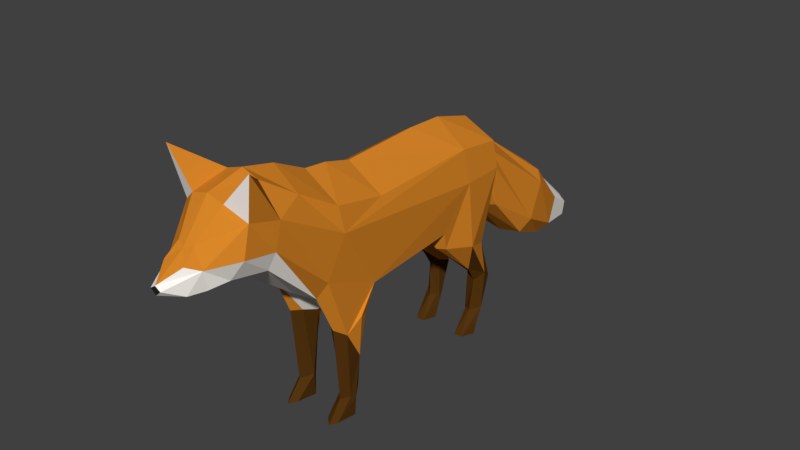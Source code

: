 # Source: fox.blend  (saved by Blender 2.78.0; exported with 4.5.12 LTS)
import bpy
from mathutils import Matrix  # noqa: F401  (used for matrix-valued properties, if any)

bpy.ops.wm.read_factory_settings(use_empty=True)
scene = bpy.context.scene
scene.name = 'Scene'

# ---- collections
col_collection_1 = bpy.data.collections.new('Collection 1'); scene.collection.children.link(col_collection_1)

# ---- materials (node trees are filled in below, after node groups)
mat_fox_white_001 = bpy.data.materials.new('Fox_White_001')
mat_fox_white_001.alpha_threshold = 0.0
mat_fox_white_001.use_transparent_shadow = False
mat_fox_white_001.diffuse_color = (1.0, 0.9539, 0.8916, 1.0)
mat_fox_white_001.specular_color = (0.25, 0.25, 0.25)
mat_fox_white_001.roughness = 0.5
mat_fox_brown_001 = bpy.data.materials.new('Fox_Brown_001')
mat_fox_brown_001.alpha_threshold = 0.0
mat_fox_brown_001.use_transparent_shadow = False
mat_fox_brown_001.diffuse_color = (0.7059, 0.2433, 0.02205, 1.0)
mat_fox_brown_001.specular_color = (0.25, 0.25, 0.25)
mat_fox_brown_001.roughness = 0.5
mat_fox_brownblack_001 = bpy.data.materials.new('Fox_BrownBlack_001')
mat_fox_brownblack_001.alpha_threshold = 0.0
mat_fox_brownblack_001.use_transparent_shadow = False
mat_fox_brownblack_001.diffuse_color = (0.08747, 0.03427, 0.005303, 1.0)
mat_fox_brownblack_001.specular_color = (0.25, 0.25, 0.25)
mat_fox_brownblack_001.roughness = 0.5
mat_fox_nose_001 = bpy.data.materials.new('Fox_nose_001')
mat_fox_nose_001.alpha_threshold = 0.0
mat_fox_nose_001.use_transparent_shadow = False
mat_fox_nose_001.diffuse_color = (0.01834, 0.01834, 0.01834, 1.0)
mat_fox_nose_001.specular_color = (0.25, 0.25, 0.25)
mat_fox_nose_001.roughness = 0.5

# ---- material node trees

# ---- world
world_world = bpy.data.worlds.new('World'); scene.world = world_world
world_world.color = (0.05088, 0.05088, 0.05088)
world_world.use_sun_shadow = False
world_world.sun_shadow_jitter_overblur = 0.0
world_world.cycles.sampling_method = 'MANUAL'

# ---- meshes
me_cube_003 = bpy.data.meshes.new('Cube.003')
me_cube_003.from_pydata([(0.5587, -0.4515, 3.223), (0.647, 1.492, 1.704), (0.6433, 1.376, 2.77), (0.3928, 2.102, 2.393), (0.5968, 2.109, 2.749), (0.2349, 2.283, 2.446), (0.5043, -0.865, 0.9479), (0.6253, -1.223, 3.003), (0.5618, -1.266, 3.384), (0.3776, -1.53, 2.087), (0.4346, -1.824, 3.71), (0.2615, -2.302, 4.024), (0.5799, -2.273, 3.586), (0.3742, -2.927, 2.98), (0.2657, -2.852, 3.905), (0.5316, -2.729, 3.695), (0.1367, -3.218, 3.472), (0.2986, -3.26, 3.221), (0.08638, -3.717, 3.071), (0.2091, -3.449, 2.938), (0.5642, -0.6132, 1.996), (0.5575, 0.9238, 2.104), (0.5588, -1.491, 2.374), (0.5574, -2.354, 3.178), (0.5588, -2.858, 3.27), (0.7027, -2.824, 4.402), (0.3331, 2.507, 1.913), (0.3922, 2.285, 2.712), (0.5569, 1.341, 3.278), (0.2805, -0.6314, 1.833), (0.1147, 1.286, 1.965), (0.381, 0.9226, 1.942), (0.5203, 2.104, 3.163), (0.1963, 2.065, 2.364), (0.1219, -1.373, 1.996), (0.4628, -2.411, 2.923), (0.2738, -3.2, 2.929), (0.1681, -3.428, 3.295), (0.3092, 2.315, 2.907), (0.3945, 0.948, 1.804), (0.5082, 1.912, 1.557), (0.251, 1.907, 1.54), (0.5123, 2.022, 0.983), (0.389, 2.038, 1.566), (0.5197, 1.011, 1.812), (0.2065, 0.9321, 1.917), (0.5206, 1.95, 0.4079), (0.3912, 2.25, 0.9102), (0.4339, 1.7, 1.152), (0.2668, 2.137, 0.8884), (0.5225, 1.84, 0.1792), (0.4813, 2.165, 0.8814), (0.4267, 1.858, 0.8941), (0.2776, 1.897, 0.99), (0.5195, 1.781, -0.005713), (0.3877, 1.81, 0.3605), (0.3867, 1.919, 0.005832), (0.2873, 1.868, 0.3654), (0.2531, 1.892, 0.2436), (0.443, 1.549, 0.01575), (0.3116, 1.548, 0.01312), (0.2497, 1.783, -0.006792), (0.5205, -0.7484, 1.561), (0.2507, -0.7472, 1.613), (0.4465, -0.8472, 0.4235), (0.5822, -0.8939, 1.613), (0.2512, -1.166, 1.516), (0.5152, -1.113, 1.388), (0.3304, -0.8117, 0.988), (0.2021, -0.915, 1.426), (0.4932, -0.9443, 0.2863), (0.3972, -1.265, 1.488), (0.2597, -0.9898, 0.3542), (0.4855, -0.9599, -0.002491), (0.3885, -1.161, 0.3217), (0.4756, -1.042, 0.3306), (0.3163, -0.9066, 0.2839), (0.2739, -0.9586, -0.00334), (0.3959, -1.406, 0.01258), (0.2894, -1.311, 0.04447), (0.4699, -1.302, 0.03159), (0.3181, 3.695, 2.087), (0.4809, 3.303, 1.402), (0.4347, 3.607, 1.931), (0.363, 3.176, 1.184), (0.2659, 4.356, 1.339), (0.357, 4.064, 0.995), (0.2174, 3.903, 0.8471), (0.1447, 4.878, 1.03), (0.1636, 4.798, 0.8243), (-0.5586, -0.4515, 3.223), (-0.6471, 1.492, 1.704), (-5.644e-05, 1.428, 3.609), (-5.644e-05, 1.428, 1.993), (5.721e-05, -0.8727, 1.788), (-0.6434, 1.375, 2.77), (-0.393, 2.101, 2.393), (-8.969e-05, 2.101, 3.421), (-0.597, 2.108, 2.749), (-0.2463, 2.283, 2.446), (-0.005699, 2.28, 3.137), (-0.5042, -0.8651, 0.9479), (-0.6252, -1.223, 3.003), (-0.5616, -1.266, 3.384), (7.646e-05, -1.263, 3.733), (-0.3774, -1.53, 2.087), (-0.4344, -1.824, 3.71), (0.0001027, -1.793, 3.99), (9.125e-05, -1.562, 2.041), (-0.2612, -2.302, 4.024), (-0.5796, -2.273, 3.586), (0.0001276, -2.297, 4.108), (0.0001329, -2.405, 2.702), (-0.3739, -2.927, 2.98), (-0.2654, -2.852, 3.905), (-0.5313, -2.729, 3.695), (0.0001585, -2.924, 2.895), (-0.1363, -3.218, 3.472), (-0.2982, -3.26, 3.221), (0.0001977, -3.717, 3.125), (-0.08599, -3.717, 3.071), (0.0001769, -3.295, 2.824), (-0.2087, -3.449, 2.938), (0.0001757, -3.269, 3.434), (-0.5641, -0.6133, 1.996), (-0.5576, 0.9237, 2.104), (-0.5586, -1.491, 2.374), (-0.5571, -2.354, 3.178), (-0.5585, -2.858, 3.27), (0.0001977, -3.717, 2.997), (-0.7024, -2.824, 4.402), (-0.0001064, 2.44, 1.838), (-0.3334, 2.507, 1.913), (-0.4036, 2.285, 2.712), (-0.0001195, 2.705, 2.873), (-0.557, 1.341, 3.278), (-2.679e-05, 0.828, 3.628), (-1.689e-05, 0.6277, 1.835), (-0.2804, -0.6315, 1.833), (-0.1148, 1.286, 1.965), (3.641e-05, -0.4515, 3.574), (-0.3811, 0.9226, 1.942), (-0.5205, 2.104, 3.163), (-0.1965, 2.065, 2.364), (-0.005698, 2.277, 2.396), (5.828e-05, -0.8945, 3.695), (-0.1218, -1.373, 1.996), (-0.4625, -2.411, 2.923), (0.0001551, -2.856, 3.974), (-0.2734, -3.2, 2.929), (-0.1677, -3.428, 3.295), (-0.3206, 2.315, 2.907), (-0.3946, 0.9479, 1.804), (-0.5083, 1.912, 1.557), (-0.2511, 1.907, 1.54), (-0.5124, 2.022, 0.983), (-0.3892, 2.038, 1.566), (-0.5197, 1.011, 1.812), (-0.2066, 0.9321, 1.917), (-0.5207, 1.95, 0.4079), (-0.3914, 2.25, 0.9102), (-0.4341, 1.7, 1.152), (-0.267, 2.137, 0.8884), (-0.5226, 1.84, 0.1792), (-0.4815, 2.165, 0.8814), (-0.4269, 1.858, 0.8941), (-0.2777, 1.897, 0.99), (-0.5197, 1.781, -0.005713), (-0.3879, 1.81, 0.3605), (-0.3868, 1.919, 0.005832), (-0.2875, 1.868, 0.3654), (-0.2532, 1.892, 0.2436), (-0.4431, 1.549, 0.01575), (-0.3117, 1.548, 0.01312), (-0.2498, 1.783, -0.006792), (-0.5204, -0.7484, 1.561), (-0.2506, -0.7472, 1.613), (-0.4464, -0.8473, 0.4235), (-0.582, -0.894, 1.613), (-0.251, -1.166, 1.516), (-0.5151, -1.113, 1.388), (-0.3303, -0.8118, 0.988), (-0.202, -0.915, 1.426), (-0.493, -0.9444, 0.2863), (-0.3971, -1.265, 1.488), (-0.2596, -0.9898, 0.3542), (-0.4854, -0.96, -0.002491), (-0.3883, -1.161, 0.3217), (-0.4755, -1.042, 0.3306), (-0.3162, -0.9066, 0.2839), (-0.2737, -0.9587, -0.00334), (-0.3958, -1.406, 0.01258), (-0.2892, -1.311, 0.04447), (-0.4698, -1.302, 0.03159), (-0.3184, 3.695, 2.087), (-0.0001416, 3.152, 1.124), (-0.4812, 3.303, 1.402), (-0.4351, 3.607, 1.931), (-0.3632, 3.176, 1.184), (-0.0001771, 3.873, 0.7976), (-0.2663, 4.356, 1.339), (-0.3574, 4.064, 0.995), (-0.0001733, 3.796, 2.13), (-0.2178, 3.903, 0.8471), (-0.1452, 4.878, 1.03), (-0.0002219, 4.781, 0.7808), (-0.0002286, 4.915, 1.124), (-0.164, 4.798, 0.8243)], [], [(30, 93, 144), (108, 9, 35), (116, 13, 36), (17, 37, 119), (19, 17, 18), (13, 24, 17), (35, 23, 24), (9, 34, 66), (14, 15, 25), (121, 36, 19), (121, 19, 129), (112, 35, 116), (3, 33, 144), (94, 137, 31), (137, 93, 30), (30, 33, 41), (34, 94, 69), (87, 199, 89), (86, 87, 89), (202, 85, 88), (85, 86, 89), (31, 21, 29), (33, 30, 144), (108, 34, 9), (116, 35, 13), (121, 116, 36), (18, 17, 119), (19, 36, 17), (129, 19, 18), (36, 13, 17), (35, 9, 23), (13, 35, 24), (31, 137, 45), (112, 108, 35), (108, 94, 34), (5, 3, 144), (29, 94, 31), (45, 137, 30), (66, 34, 69), (206, 202, 88), (89, 199, 205), (88, 85, 89), (205, 206, 88), (89, 205, 88), (139, 144, 93), (108, 147, 105), (116, 149, 113), (118, 119, 150), (122, 120, 118), (113, 118, 128), (147, 128, 127), (105, 179, 146), (114, 130, 115), (121, 122, 149), (121, 129, 122), (112, 116, 147), (96, 144, 143), (94, 141, 137), (137, 139, 93), (139, 154, 143), (146, 182, 94), (203, 207, 199), (201, 207, 203), (202, 204, 200), (200, 207, 201), (141, 138, 125), (143, 144, 139), (108, 105, 146), (116, 113, 147), (121, 149, 116), (120, 119, 118), (122, 118, 149), (129, 120, 122), (149, 118, 113), (147, 127, 105), (113, 128, 147), (141, 158, 137), (112, 147, 108), (108, 146, 94), (99, 144, 96), (138, 141, 94), (158, 139, 137), (179, 182, 146), (206, 204, 202), (207, 205, 199), (204, 207, 200), (205, 204, 206), (207, 204, 205), (5, 144, 131), (26, 5, 131), (21, 20, 29), (140, 28, 136), (7, 0, 8), (28, 0, 7), (32, 4, 27), (28, 2, 4), (4, 3, 5), (29, 20, 62), (8, 104, 107), (7, 8, 10), (12, 10, 11), (22, 7, 12), (23, 12, 15), (11, 111, 148), (10, 107, 111), (24, 15, 17), (12, 11, 25), (15, 14, 16), (37, 123, 119), (17, 16, 37), (9, 22, 23), (2, 7, 20), (15, 12, 25), (11, 14, 25), (27, 5, 26), (2, 21, 44), (26, 131, 84), (14, 148, 16), (0, 140, 145), (92, 28, 32), (97, 32, 100), (4, 2, 1), (21, 31, 39), (3, 4, 40), (33, 3, 43), (43, 40, 51), (40, 1, 42), (39, 45, 53), (41, 43, 47), (30, 41, 49), (44, 39, 48), (1, 44, 48), (45, 30, 49), (62, 65, 6), (69, 63, 68), (22, 9, 71), (94, 29, 63), (20, 22, 67), (63, 62, 68), (134, 38, 83), (27, 26, 82), (38, 27, 82), (83, 82, 86), (84, 195, 199), (82, 84, 87), (81, 83, 85), (202, 81, 85), (39, 31, 45), (136, 28, 92), (2, 28, 7), (38, 32, 27), (100, 32, 38), (32, 28, 4), (8, 145, 104), (27, 4, 5), (10, 8, 107), (12, 7, 10), (22, 20, 7), (63, 29, 62), (23, 22, 12), (24, 23, 15), (11, 10, 111), (16, 148, 123), (17, 15, 16), (37, 16, 123), (62, 20, 65), (71, 9, 66), (21, 2, 20), (134, 100, 38), (1, 2, 44), (82, 26, 84), (14, 11, 148), (8, 0, 145), (97, 92, 32), (40, 4, 1), (140, 0, 28), (44, 21, 39), (43, 3, 40), (41, 33, 43), (53, 45, 49), (67, 22, 71), (69, 94, 63), (65, 20, 67), (6, 65, 67), (81, 134, 83), (84, 131, 195), (202, 134, 81), (83, 38, 82), (85, 83, 86), (87, 84, 199), (86, 82, 87), (99, 131, 144), (132, 131, 99), (125, 138, 124), (140, 136, 135), (102, 103, 90), (135, 102, 90), (142, 133, 98), (135, 98, 95), (98, 99, 96), (138, 175, 124), (103, 107, 104), (102, 106, 103), (110, 109, 106), (126, 110, 102), (127, 115, 110), (109, 148, 111), (106, 111, 107), (128, 118, 115), (110, 130, 109), (115, 117, 114), (150, 119, 123), (118, 150, 117), (105, 127, 126), (95, 124, 102), (115, 130, 110), (109, 130, 114), (133, 132, 99), (95, 157, 125), (132, 198, 131), (114, 117, 148), (90, 145, 140), (92, 142, 135), (97, 100, 142), (98, 91, 95), (125, 152, 141), (96, 153, 98), (143, 156, 96), (156, 164, 153), (153, 155, 91), (152, 166, 158), (154, 160, 156), (139, 162, 154), (157, 161, 152), (91, 161, 157), (158, 162, 139), (175, 101, 178), (182, 181, 176), (126, 184, 105), (94, 176, 138), (124, 180, 126), (176, 181, 175), (134, 197, 151), (133, 196, 132), (151, 196, 133), (197, 201, 196), (198, 199, 195), (196, 203, 198), (194, 200, 197), (202, 200, 194), (152, 158, 141), (136, 92, 135), (95, 102, 135), (151, 133, 142), (100, 151, 142), (142, 98, 135), (103, 104, 145), (133, 99, 98), (106, 107, 103), (110, 106, 102), (126, 102, 124), (176, 175, 138), (127, 110, 126), (128, 115, 127), (109, 111, 106), (117, 123, 148), (118, 117, 115), (150, 123, 117), (175, 178, 124), (184, 179, 105), (125, 124, 95), (134, 151, 100), (91, 157, 95), (196, 198, 132), (114, 148, 109), (103, 145, 90), (97, 142, 92), (153, 91, 98), (140, 135, 90), (157, 152, 125), (156, 153, 96), (154, 156, 143), (166, 162, 158), (180, 184, 126), (182, 176, 94), (178, 180, 124), (101, 180, 178), (194, 197, 134), (198, 195, 131), (202, 194, 134), (197, 196, 151), (200, 201, 197), (203, 199, 198), (201, 203, 196), (42, 48, 52), (53, 49, 58), (42, 52, 46), (56, 46, 50), (49, 47, 56), (52, 53, 57), (51, 42, 46), (47, 51, 46), (60, 58, 61), (60, 61, 54), (56, 50, 54), (50, 46, 59), (46, 55, 59), (55, 57, 60), (68, 6, 64), (69, 68, 76), (67, 71, 74), (71, 66, 72), (66, 69, 72), (6, 67, 75), (79, 72, 77), (77, 73, 80), (72, 76, 77), (76, 70, 73), (75, 74, 78), (74, 72, 79), (70, 75, 80), (47, 43, 51), (51, 40, 42), (48, 39, 53), (49, 41, 47), (52, 48, 53), (42, 1, 48), (57, 53, 58), (46, 52, 55), (58, 49, 56), (55, 52, 57), (56, 47, 46), (61, 58, 56), (59, 60, 54), (56, 54, 61), (54, 50, 59), (60, 57, 58), (59, 55, 60), (68, 62, 6), (64, 6, 70), (72, 69, 76), (75, 67, 74), (74, 71, 72), (76, 68, 64), (70, 6, 75), (73, 70, 80), (76, 64, 70), (79, 77, 78), (78, 77, 80), (77, 76, 73), (80, 75, 78), (78, 74, 79), (155, 165, 161), (166, 171, 162), (155, 159, 165), (169, 163, 159), (162, 169, 160), (165, 170, 166), (164, 159, 155), (160, 159, 164), (173, 174, 171), (173, 167, 174), (169, 167, 163), (163, 172, 159), (159, 172, 168), (168, 173, 170), (181, 177, 101), (182, 189, 181), (180, 187, 184), (184, 185, 179), (179, 185, 182), (101, 188, 180), (192, 190, 185), (190, 193, 186), (185, 190, 189), (189, 186, 183), (188, 191, 187), (187, 192, 185), (183, 193, 188), (160, 164, 156), (164, 155, 153), (161, 166, 152), (162, 160, 154), (165, 166, 161), (155, 161, 91), (170, 171, 166), (159, 168, 165), (171, 169, 162), (168, 170, 165), (169, 159, 160), (174, 169, 171), (172, 167, 173), (169, 174, 167), (167, 172, 163), (173, 171, 170), (172, 173, 168), (181, 101, 175), (177, 183, 101), (185, 189, 182), (188, 187, 180), (187, 185, 184), (189, 177, 181), (183, 188, 101), (186, 193, 183), (189, 183, 177), (192, 191, 190), (191, 193, 190), (190, 186, 189), (193, 191, 188), (191, 192, 187), (18, 119, 129), (120, 129, 119)])
me_cube_003.polygons.foreach_set('material_index', [0, 0, 0, 0, 0, 0, 0, 0, 0, 0, 0, 0, 0, 0, 0, 0, 0, 0, 0, 0, 0, 0, 0, 0, 0, 0, 0, 0, 0, 0, 0, 0, 0, 0, 0, 0, 0, 0, 0, 0, 0, 0, 0, 0, 0, 0, 0, 0, 0, 0, 0, 0, 0, 0, 0, 0, 0, 0, 0, 0, 0, 0, 0, 0, 0, 0, 0, 0, 0, 0, 0, 0, 0, 0, 0, 0, 0, 0, 0, 0, 0, 0, 0, 0, 0, 0, 0, 0, 1, 1, 1, 1, 1, 1, 1, 1, 1, 1, 1, 1, 1, 1, 1, 1, 1, 1, 1, 1, 1, 1, 1, 1, 1, 1, 1, 1, 1, 1, 1, 1, 1, 1, 1, 1, 1, 1, 1, 1, 1, 1, 1, 1, 1, 1, 1, 1, 1, 1, 1, 1, 1, 1, 1, 1, 1, 1, 1, 1, 1, 1, 1, 1, 1, 1, 1, 1, 1, 1, 1, 1, 1, 1, 1, 1, 1, 1, 1, 1, 1, 1, 1, 1, 1, 1, 1, 1, 1, 1, 1, 1, 1, 1, 1, 1, 1, 1, 1, 1, 1, 1, 1, 1, 1, 1, 1, 1, 1, 1, 1, 1, 1, 1, 1, 1, 1, 1, 1, 1, 1, 1, 1, 1, 1, 1, 1, 1, 1, 1, 1, 1, 1, 1, 1, 1, 1, 1, 1, 1, 1, 1, 1, 1, 1, 1, 1, 1, 1, 1, 1, 1, 1, 1, 1, 1, 1, 1, 1, 1, 1, 1, 1, 1, 1, 1, 1, 1, 1, 1, 1, 1, 1, 1, 1, 1, 1, 1, 1, 1, 1, 1, 1, 1, 1, 1, 1, 1, 1, 1, 1, 1, 1, 1, 1, 1, 1, 1, 1, 1, 1, 1, 1, 1, 1, 1, 2, 2, 2, 2, 2, 2, 2, 2, 2, 2, 2, 2, 2, 2, 2, 2, 2, 2, 2, 2, 2, 2, 2, 2, 2, 2, 2, 2, 2, 2, 2, 2, 2, 2, 2, 2, 2, 2, 2, 2, 2, 2, 2, 2, 2, 2, 2, 2, 2, 2, 2, 2, 2, 2, 2, 2, 2, 2, 2, 2, 2, 2, 2, 2, 2, 2, 2, 2, 2, 2, 2, 2, 2, 2, 2, 2, 2, 2, 2, 2, 2, 2, 2, 2, 2, 2, 2, 2, 2, 2, 2, 2, 2, 2, 2, 2, 2, 2, 2, 2, 2, 2, 2, 2, 2, 2, 2, 2, 2, 2, 2, 2, 2, 2, 2, 2, 3, 3])
me_cube_003.materials.append(mat_fox_white_001)
me_cube_003.materials.append(mat_fox_brown_001)
me_cube_003.materials.append(mat_fox_brownblack_001)
me_cube_003.materials.append(mat_fox_nose_001)
me_cube_003.use_remesh_preserve_volume = False
me_cube_003.use_remesh_preserve_attributes = False
me_cube_003.use_mirror_vertex_groups = False
me_cube_003.update()
arm_armature_001 = bpy.data.armatures.new('Armature.001')  # bones are not reproduced

# ---- objects
ob_skelleton = bpy.data.objects.new('Skelleton', arm_armature_001)
ob_cube_001 = bpy.data.objects.new('Cube_001', me_cube_003)

# ---- transforms, parenting, visibility, modifiers, constraints
ob_skelleton.location = (0.0, 0.0, 0.0)
ob_skelleton.lineart.crease_threshold = 0.0
ob_cube_001.parent = ob_skelleton
ob_cube_001.location = (0.0, 0.0, 0.0)
ob_cube_001.scale = (0.6164, 0.6164, 0.6164)
ob_cube_001.lineart.crease_threshold = 0.0
_vg = ob_cube_001.vertex_groups.new(name='Bone')
_vg.add([0, 1, 2, 3, 4, 5, 6, 7, 8, 9, 10, 11, 12, 13, 14, 15, 16, 17, 18, 19, 20, 21, 22, 23, 24, 25, 26, 27, 28, 29, 30, 31, 32, 33, 34, 35, 36, 37, 38, 39, 40, 41, 42, 43, 44, 45, 46, 47, 48, 49, 50, 51, 52, 53, 54, 55, 56, 57, 58, 59, 60, 61, 62, 63, 64, 65, 66, 67, 68, 69, 70, 71, 72, 73, 74, 75, 76, 77, 78, 79, 80, 81, 82, 83, 84, 85, 86, 87, 88, 89, 90, 91, 92, 93, 94, 95, 96, 97, 98, 99, 100, 101, 102, 103, 104, 105, 106, 107, 108, 109, 110, 111, 112, 113, 114, 115, 116, 117, 118, 119, 120, 121, 122, 123, 124, 125, 126, 127, 128, 129, 130, 131, 132, 133, 134, 135, 136, 137, 138, 139, 140, 141, 142, 143, 144, 145, 146, 147, 148, 149, 150, 151, 152, 153, 154, 155, 156, 157, 158, 159, 160, 161, 162, 163, 164, 165, 166, 167, 168, 169, 170, 171, 172, 173, 174, 175, 176, 177, 178, 179, 180, 181, 182, 183, 184, 185, 186, 187, 188, 189, 190, 191, 192, 193, 194, 195, 196, 197, 198, 199, 200, 201, 202, 203, 204, 205, 206, 207], 1.0, 'REPLACE')
_vg = ob_cube_001.vertex_groups.new(name='Bone.001')
for _i, _w in zip([0, 6, 7, 8, 9, 10, 11, 12, 13, 14, 15, 16, 17, 18, 19, 20, 22, 23, 24, 25, 29, 34, 35, 36, 37, 62, 63, 64, 65, 66, 67, 68, 69, 70, 71, 72, 73, 74, 75, 76, 77, 78, 79, 80, 90, 94, 101, 102, 103, 104, 105, 106, 107, 108, 109, 110, 111, 112, 113, 114, 115, 116, 117, 118, 119, 120, 121, 122, 123, 124, 126, 127, 128, 129, 130, 137, 138, 140, 145, 146, 147, 148, 149, 150, 175, 176, 177, 178, 179, 180, 181, 182, 183, 184, 185, 186, 187, 188, 189, 190, 191, 192, 193], [0.3637, 0.3155, 0.829, 0.8781, 0.3968, 0.9742, 0.996, 1.004, 0.9832, 0.9987, 0.9992, 0.9947, 0.9917, 0.9913, 0.99, 0.1725, 0.3568, 0.9643, 0.9909, 0.998, 0.162, 0.3335, 0.946, 0.9875, 0.9925, 0.2627, 0.2517, 0.3406, 0.2432, 0.2807, 0.2736, 0.3124, 0.2802, 0.3457, 0.2818, 0.3408, 0.3498, 0.3406, 0.3427, 0.3462, 0.3471, 0.3444, 0.3444, 0.3449, 0.35, 0.1838, 0.2724, 0.7457, 0.8121, 0.8051, 0.4635, 0.9471, 0.9567, 0.4404, 0.9895, 0.9875, 0.9914, 0.9134, 0.977, 0.9952, 0.9916, 0.9754, 0.9936, 0.9894, 0.9916, 0.9912, 0.9873, 0.9891, 0.9938, 0.1788, 0.5301, 0.9499, 0.982, 0.9912, 0.9929, 0.01464, 0.1624, 0.206, 0.4069, 0.3513, 0.9299, 0.9972, 0.9853, 0.9916, 0.2449, 0.2301, 0.2774, 0.2298, 0.2597, 0.2506, 0.2654, 0.2394, 0.2787, 0.2672, 0.2771, 0.2787, 0.2773, 0.2784, 0.2804, 0.2788, 0.2779, 0.278, 0.2781]): _vg.add([_i], _w, 'REPLACE')
_m = ob_cube_001.modifiers.new('Armature', 'ARMATURE')
_m = ob_cube_001.modifiers.new('Armature.001', 'ARMATURE')
_m.object = ob_skelleton

# ---- collection membership
col_collection_1.objects.link(ob_skelleton)
col_collection_1.objects.link(ob_cube_001)

# ---- scene / render settings (as saved in the file)
scene.frame_start = 1; scene.frame_end = 30; scene.frame_set(30)
scene.render.engine = 'BLENDER_EEVEE_NEXT'
scene.render.resolution_percentage = 50
scene.render.dither_intensity = 0.0
scene.cycles.use_denoising = False
scene.cycles.samples = 128
scene.cycles.sampling_pattern = 'TABULATED_SOBOL'
scene.cycles.light_sampling_threshold = 0.0
scene.cycles.use_adaptive_sampling = False
scene.cycles.use_light_tree = False
scene.cycles.blur_glossy = 0.0
scene.cycles.sample_clamp_indirect = 0.0
scene.view_settings.view_transform = 'Standard'
bpy.context.view_layer.update()

# ---- added for rendering (the .blend has no active camera and no usable light): camera, sun
cam_auto = bpy.data.cameras.new('AutoCamera')
cam_auto.lens = 50.0
cam_auto.sensor_width = 36.0
cam_auto.clip_end = 1000.0
ob_auto_camera = bpy.data.objects.new('AutoCamera', cam_auto)
scene.collection.objects.link(ob_auto_camera)
ob_auto_camera.location = (5.58597, -6.33405, 5.82362)
ob_auto_camera.rotation_euler = (1.09748, -7.21219e-08, 0.694738)
scene.camera = ob_auto_camera
light_auto_sun = bpy.data.lights.new('AutoSun', 'SUN')
light_auto_sun.energy = 3.0
light_auto_sun.angle = 0.0523599
ob_auto_sun = bpy.data.objects.new('AutoSun', light_auto_sun)
scene.collection.objects.link(ob_auto_sun)
ob_auto_sun.rotation_euler = (0.872665, 0.174533, 0.523599)
bpy.context.view_layer.update()
